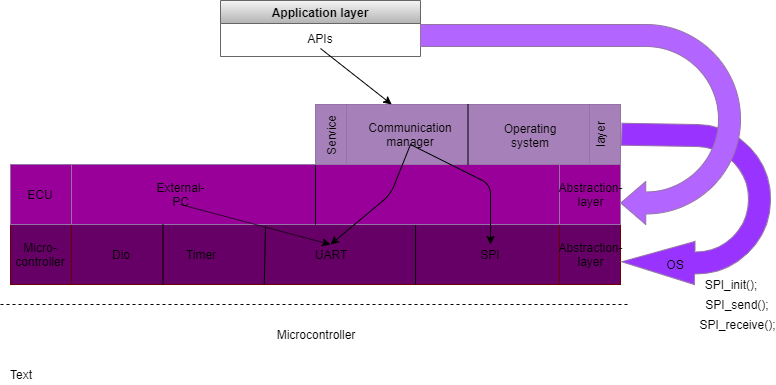

The diagram above was exported from draw.io. Its source (the exported page's mxGraphModel, read from the mxfile embedded in the PNG):
<mxGraphModel dx="854" dy="419" grid="1" gridSize="10" guides="1" tooltips="1" connect="1" arrows="1" fold="1" page="1" pageScale="1" pageWidth="827" pageHeight="583" math="0" shadow="0">
  <root>
    <mxCell id="0" />
    <mxCell id="1" parent="0" />
    <mxCell id="r5zxACkfh93gnjRKryOM-1" value="" style="shape=process;whiteSpace=wrap;html=1;backgroundOutline=1;fillColor=#660066;strokeColor=#6F0000;fontColor=#ffffff;" parent="1" vertex="1">
      <mxGeometry x="80" y="390" width="610" height="60" as="geometry" />
    </mxCell>
    <mxCell id="r5zxACkfh93gnjRKryOM-2" value="Micro-controller" style="text;html=1;strokeColor=none;fillColor=none;align=center;verticalAlign=middle;whiteSpace=wrap;rounded=0;" parent="1" vertex="1">
      <mxGeometry x="90" y="410" width="40" height="20" as="geometry" />
    </mxCell>
    <mxCell id="r5zxACkfh93gnjRKryOM-3" value="Abstraction-layer" style="text;html=1;strokeColor=none;fillColor=none;align=center;verticalAlign=middle;whiteSpace=wrap;rounded=0;" parent="1" vertex="1">
      <mxGeometry x="640" y="410" width="40" height="20" as="geometry" />
    </mxCell>
    <mxCell id="r5zxACkfh93gnjRKryOM-4" value="" style="endArrow=none;dashed=1;html=1;" parent="1" edge="1">
      <mxGeometry width="50" height="50" relative="1" as="geometry">
        <mxPoint x="70" y="470" as="sourcePoint" />
        <mxPoint x="700" y="470" as="targetPoint" />
      </mxGeometry>
    </mxCell>
    <mxCell id="r5zxACkfh93gnjRKryOM-5" value="Microcontroller" style="text;html=1;strokeColor=none;fillColor=none;align=center;verticalAlign=middle;whiteSpace=wrap;rounded=0;" parent="1" vertex="1">
      <mxGeometry x="365" y="490" width="40" height="20" as="geometry" />
    </mxCell>
    <mxCell id="r5zxACkfh93gnjRKryOM-7" value="" style="endArrow=none;html=1;entryX=0.664;entryY=0;entryDx=0;entryDy=0;entryPerimeter=0;exitX=0.664;exitY=1;exitDx=0;exitDy=0;exitPerimeter=0;" parent="1" source="r5zxACkfh93gnjRKryOM-1" target="r5zxACkfh93gnjRKryOM-1" edge="1">
      <mxGeometry width="50" height="50" relative="1" as="geometry">
        <mxPoint x="70" y="580" as="sourcePoint" />
        <mxPoint x="120" y="530" as="targetPoint" />
      </mxGeometry>
    </mxCell>
    <mxCell id="r5zxACkfh93gnjRKryOM-8" value="Dio" style="text;html=1;strokeColor=none;fillColor=none;align=center;verticalAlign=middle;whiteSpace=wrap;rounded=0;" parent="1" vertex="1">
      <mxGeometry x="170" y="410" width="40" height="20" as="geometry" />
    </mxCell>
    <mxCell id="r5zxACkfh93gnjRKryOM-9" value="Timer" style="text;html=1;strokeColor=none;fillColor=none;align=center;verticalAlign=middle;whiteSpace=wrap;rounded=0;" parent="1" vertex="1">
      <mxGeometry x="250" y="410" width="40" height="20" as="geometry" />
    </mxCell>
    <mxCell id="r5zxACkfh93gnjRKryOM-10" value="SPI" style="text;html=1;strokeColor=none;fillColor=none;align=center;verticalAlign=middle;whiteSpace=wrap;rounded=0;" parent="1" vertex="1">
      <mxGeometry x="540" y="410" width="40" height="20" as="geometry" />
    </mxCell>
    <mxCell id="r5zxACkfh93gnjRKryOM-11" value="" style="shape=process;whiteSpace=wrap;html=1;backgroundOutline=1;fillColor=#990099;strokeColor=#9673a6;" parent="1" vertex="1">
      <mxGeometry x="80" y="330" width="610" height="60" as="geometry" />
    </mxCell>
    <mxCell id="r5zxACkfh93gnjRKryOM-12" value="ECU" style="text;html=1;strokeColor=none;fillColor=none;align=center;verticalAlign=middle;whiteSpace=wrap;rounded=0;" parent="1" vertex="1">
      <mxGeometry x="90" y="350" width="40" height="20" as="geometry" />
    </mxCell>
    <mxCell id="r5zxACkfh93gnjRKryOM-13" value="Abstraction-layer" style="text;html=1;strokeColor=none;fillColor=none;align=center;verticalAlign=middle;whiteSpace=wrap;rounded=0;" parent="1" vertex="1">
      <mxGeometry x="640" y="350" width="40" height="20" as="geometry" />
    </mxCell>
    <mxCell id="r5zxACkfh93gnjRKryOM-14" value="" style="endArrow=none;html=1;entryX=0.5;entryY=0;entryDx=0;entryDy=0;exitX=0.5;exitY=0;exitDx=0;exitDy=0;" parent="1" source="r5zxACkfh93gnjRKryOM-1" target="r5zxACkfh93gnjRKryOM-11" edge="1">
      <mxGeometry width="50" height="50" relative="1" as="geometry">
        <mxPoint x="70" y="580" as="sourcePoint" />
        <mxPoint x="120" y="530" as="targetPoint" />
      </mxGeometry>
    </mxCell>
    <mxCell id="r5zxACkfh93gnjRKryOM-17" value="" style="shape=process;whiteSpace=wrap;html=1;backgroundOutline=1;fillColor=#A680B8;strokeColor=#9673a6;" parent="1" vertex="1">
      <mxGeometry x="385" y="270" width="305" height="60" as="geometry" />
    </mxCell>
    <mxCell id="r5zxACkfh93gnjRKryOM-23" value="Application layer" style="swimlane;gradientColor=#b3b3b3;fillColor=#f5f5f5;strokeColor=#666666;" parent="1" vertex="1">
      <mxGeometry x="290" y="166" width="200" height="56" as="geometry" />
    </mxCell>
    <mxCell id="r5zxACkfh93gnjRKryOM-35" value="APIs" style="text;html=1;strokeColor=none;fillColor=none;align=center;verticalAlign=middle;whiteSpace=wrap;rounded=0;" parent="r5zxACkfh93gnjRKryOM-23" vertex="1">
      <mxGeometry x="80" y="28" width="40" height="20" as="geometry" />
    </mxCell>
    <mxCell id="r5zxACkfh93gnjRKryOM-24" value="" style="html=1;shadow=0;dashed=0;align=center;verticalAlign=middle;shape=mxgraph.arrows2.uTurnArrow;dy=11;arrowHead=43;dx2=73.05;rotation=1;direction=west;fillColor=#9933FF;strokeColor=#9673a6;" parent="1" vertex="1">
      <mxGeometry x="690" y="290" width="150" height="160" as="geometry" />
    </mxCell>
    <mxCell id="r5zxACkfh93gnjRKryOM-25" value="" style="html=1;shadow=0;dashed=0;align=center;verticalAlign=middle;shape=mxgraph.arrows2.uTurnArrow;dy=11;arrowHead=43;dx2=25;direction=west;fillColor=#B266FF;strokeColor=#9673a6;" parent="1" vertex="1">
      <mxGeometry x="490" y="190" width="320" height="200" as="geometry" />
    </mxCell>
    <mxCell id="r5zxACkfh93gnjRKryOM-26" value="Service" style="text;html=1;strokeColor=none;fillColor=none;align=center;verticalAlign=middle;whiteSpace=wrap;rounded=0;direction=east;rotation=-90;" parent="1" vertex="1">
      <mxGeometry x="380" y="291" width="40" height="20" as="geometry" />
    </mxCell>
    <mxCell id="r5zxACkfh93gnjRKryOM-27" value="layer" style="text;html=1;strokeColor=none;fillColor=none;align=center;verticalAlign=middle;whiteSpace=wrap;rounded=0;rotation=-90;" parent="1" vertex="1">
      <mxGeometry x="650" y="291" width="40" height="20" as="geometry" />
    </mxCell>
    <mxCell id="r5zxACkfh93gnjRKryOM-28" value="Communication manager" style="text;html=1;strokeColor=none;fillColor=none;align=center;verticalAlign=middle;whiteSpace=wrap;rounded=0;" parent="1" vertex="1">
      <mxGeometry x="460" y="290" width="40" height="20" as="geometry" />
    </mxCell>
    <mxCell id="r5zxACkfh93gnjRKryOM-29" value="" style="endArrow=none;html=1;entryX=0.5;entryY=0;entryDx=0;entryDy=0;exitX=0.75;exitY=0;exitDx=0;exitDy=0;" parent="1" source="r5zxACkfh93gnjRKryOM-11" target="r5zxACkfh93gnjRKryOM-17" edge="1">
      <mxGeometry width="50" height="50" relative="1" as="geometry">
        <mxPoint x="70" y="820" as="sourcePoint" />
        <mxPoint x="120" y="770" as="targetPoint" />
      </mxGeometry>
    </mxCell>
    <mxCell id="r5zxACkfh93gnjRKryOM-30" value="Operating system" style="text;html=1;strokeColor=none;fillColor=none;align=center;verticalAlign=middle;whiteSpace=wrap;rounded=0;" parent="1" vertex="1">
      <mxGeometry x="580" y="291" width="40" height="20" as="geometry" />
    </mxCell>
    <mxCell id="r5zxACkfh93gnjRKryOM-31" value="OS" style="text;html=1;strokeColor=none;fillColor=none;align=center;verticalAlign=middle;whiteSpace=wrap;rounded=0;" parent="1" vertex="1">
      <mxGeometry x="725" y="420" width="40" height="20" as="geometry" />
    </mxCell>
    <mxCell id="r5zxACkfh93gnjRKryOM-32" value="SPI_init();" style="text;html=1;strokeColor=none;fillColor=none;align=center;verticalAlign=middle;whiteSpace=wrap;rounded=0;" parent="1" vertex="1">
      <mxGeometry x="780" y="440" width="40" height="20" as="geometry" />
    </mxCell>
    <mxCell id="r5zxACkfh93gnjRKryOM-33" value="SPI_send();" style="text;html=1;strokeColor=none;fillColor=none;align=center;verticalAlign=middle;whiteSpace=wrap;rounded=0;" parent="1" vertex="1">
      <mxGeometry x="787" y="460" width="40" height="20" as="geometry" />
    </mxCell>
    <mxCell id="r5zxACkfh93gnjRKryOM-34" value="SPI_receive();" style="text;html=1;strokeColor=none;fillColor=none;align=center;verticalAlign=middle;whiteSpace=wrap;rounded=0;direction=south;" parent="1" vertex="1">
      <mxGeometry x="797" y="470" width="20" height="40" as="geometry" />
    </mxCell>
    <mxCell id="r5zxACkfh93gnjRKryOM-39" value="" style="endArrow=classic;html=1;exitX=0.5;exitY=1;exitDx=0;exitDy=0;entryX=0.5;entryY=0;entryDx=0;entryDy=0;" parent="1" source="r5zxACkfh93gnjRKryOM-28" target="r5zxACkfh93gnjRKryOM-10" edge="1">
      <mxGeometry width="50" height="50" relative="1" as="geometry">
        <mxPoint x="70" y="580" as="sourcePoint" />
        <mxPoint x="120" y="530" as="targetPoint" />
        <Array as="points">
          <mxPoint x="560" y="350" />
        </Array>
      </mxGeometry>
    </mxCell>
    <mxCell id="r5zxACkfh93gnjRKryOM-43" value="Text" style="text;html=1;strokeColor=none;fillColor=none;align=center;verticalAlign=middle;whiteSpace=wrap;rounded=0;" parent="1" vertex="1">
      <mxGeometry x="70" y="530" width="40" height="20" as="geometry" />
    </mxCell>
    <mxCell id="aKUUH88foYtZ1WRhzTQG-1" value="" style="endArrow=classic;html=1;exitX=0.5;exitY=1;exitDx=0;exitDy=0;entryX=0.25;entryY=0;entryDx=0;entryDy=0;" edge="1" parent="1" source="r5zxACkfh93gnjRKryOM-35" target="r5zxACkfh93gnjRKryOM-17">
      <mxGeometry width="50" height="50" relative="1" as="geometry">
        <mxPoint x="70" y="620" as="sourcePoint" />
        <mxPoint x="120" y="570" as="targetPoint" />
      </mxGeometry>
    </mxCell>
    <mxCell id="aKUUH88foYtZ1WRhzTQG-2" value="" style="endArrow=none;html=1;entryX=0.418;entryY=0.033;entryDx=0;entryDy=0;entryPerimeter=0;exitX=0.416;exitY=1;exitDx=0;exitDy=0;exitPerimeter=0;" edge="1" parent="1" source="r5zxACkfh93gnjRKryOM-1" target="r5zxACkfh93gnjRKryOM-1">
      <mxGeometry width="50" height="50" relative="1" as="geometry">
        <mxPoint x="70" y="620" as="sourcePoint" />
        <mxPoint x="120" y="570" as="targetPoint" />
      </mxGeometry>
    </mxCell>
    <mxCell id="aKUUH88foYtZ1WRhzTQG-3" value="" style="endArrow=none;html=1;entryX=0.25;entryY=0;entryDx=0;entryDy=0;exitX=0.25;exitY=1;exitDx=0;exitDy=0;" edge="1" parent="1" source="r5zxACkfh93gnjRKryOM-1" target="r5zxACkfh93gnjRKryOM-1">
      <mxGeometry width="50" height="50" relative="1" as="geometry">
        <mxPoint x="70" y="620" as="sourcePoint" />
        <mxPoint x="120" y="570" as="targetPoint" />
      </mxGeometry>
    </mxCell>
    <mxCell id="aKUUH88foYtZ1WRhzTQG-4" value="UART" style="text;html=1;strokeColor=none;fillColor=none;align=center;verticalAlign=middle;whiteSpace=wrap;rounded=0;" vertex="1" parent="1">
      <mxGeometry x="380" y="410" width="40" height="20" as="geometry" />
    </mxCell>
    <mxCell id="aKUUH88foYtZ1WRhzTQG-5" value="" style="endArrow=classic;html=1;exitX=0.5;exitY=1;exitDx=0;exitDy=0;entryX=0.5;entryY=0;entryDx=0;entryDy=0;" edge="1" parent="1" source="r5zxACkfh93gnjRKryOM-28" target="aKUUH88foYtZ1WRhzTQG-4">
      <mxGeometry width="50" height="50" relative="1" as="geometry">
        <mxPoint x="70" y="620" as="sourcePoint" />
        <mxPoint x="120" y="570" as="targetPoint" />
        <Array as="points">
          <mxPoint x="460" y="360" />
        </Array>
      </mxGeometry>
    </mxCell>
    <mxCell id="aKUUH88foYtZ1WRhzTQG-6" value="External-PC" style="text;html=1;strokeColor=none;fillColor=none;align=center;verticalAlign=middle;whiteSpace=wrap;rounded=0;" vertex="1" parent="1">
      <mxGeometry x="230" y="350" width="40" height="20" as="geometry" />
    </mxCell>
    <mxCell id="aKUUH88foYtZ1WRhzTQG-7" value="" style="endArrow=classic;html=1;exitX=0.5;exitY=1;exitDx=0;exitDy=0;entryX=0.5;entryY=0;entryDx=0;entryDy=0;" edge="1" parent="1" source="aKUUH88foYtZ1WRhzTQG-6" target="aKUUH88foYtZ1WRhzTQG-4">
      <mxGeometry width="50" height="50" relative="1" as="geometry">
        <mxPoint x="70" y="620" as="sourcePoint" />
        <mxPoint x="120" y="570" as="targetPoint" />
      </mxGeometry>
    </mxCell>
  </root>
</mxGraphModel>